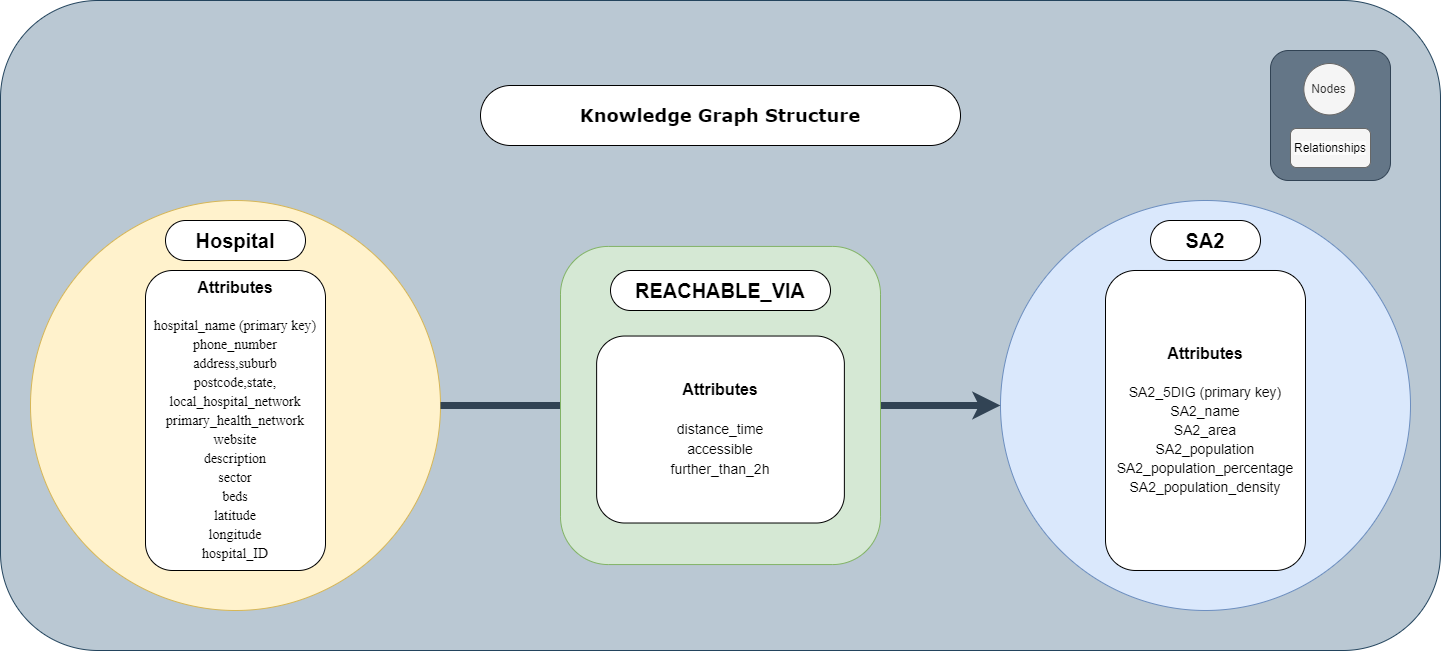

The diagram above was exported from draw.io. Its source (the exported page's mxGraphModel, read from the mxfile embedded in the PNG):
<mxGraphModel dx="2173" dy="852" grid="1" gridSize="10" guides="1" tooltips="1" connect="1" arrows="1" fold="1" page="1" pageScale="1" pageWidth="850" pageHeight="1400" math="0" shadow="0">
  <root>
    <mxCell id="0" />
    <mxCell id="1" parent="0" />
    <mxCell id="B7WgpAaoMRdPUwbzsavy-2" value="" style="rounded=1;whiteSpace=wrap;html=1;labelBackgroundColor=none;fontFamily=Verdana;fillColor=#bac8d3;strokeColor=#23445d;" vertex="1" parent="1">
      <mxGeometry x="-80" y="90" width="1440" height="650" as="geometry" />
    </mxCell>
    <mxCell id="Tuxre7TU-VVuBBuTog7S-2" value="" style="group" vertex="1" connectable="0" parent="1">
      <mxGeometry x="920" y="289.99" width="410" height="410" as="geometry" />
    </mxCell>
    <mxCell id="VTl8CzuRga3nS6yhVtS8-3" value="" style="ellipse;whiteSpace=wrap;html=1;aspect=fixed;fillColor=#dae8fc;strokeColor=#6c8ebf;" vertex="1" parent="Tuxre7TU-VVuBBuTog7S-2">
      <mxGeometry width="410" height="410" as="geometry" />
    </mxCell>
    <mxCell id="Tuxre7TU-VVuBBuTog7S-1" value="&lt;font style=&quot;font-size: 16px;&quot; face=&quot;Helvetica&quot;&gt;&lt;b&gt;Attributes&lt;/b&gt;&lt;/font&gt;&lt;div&gt;&lt;span style=&quot;font-size: 16px;&quot;&gt;&lt;b&gt;&lt;br&gt;&lt;/b&gt;&lt;/span&gt;&lt;div&gt;&lt;div style=&quot;font-size: 14px; line-height: 19px; white-space: pre;&quot;&gt;&lt;div style=&quot;&quot;&gt;&lt;div style=&quot;line-height: 19px;&quot;&gt;&lt;div style=&quot;&quot;&gt;&lt;font face=&quot;Helvetica&quot;&gt;SA2_5DIG (primary key)&lt;/font&gt;&lt;/div&gt;&lt;div style=&quot;&quot;&gt;&lt;font face=&quot;Helvetica&quot;&gt;SA2_name&lt;/font&gt;&lt;/div&gt;&lt;div style=&quot;&quot;&gt;&lt;font face=&quot;Helvetica&quot;&gt;SA2_area&lt;/font&gt;&lt;/div&gt;&lt;div style=&quot;&quot;&gt;&lt;font face=&quot;Helvetica&quot;&gt;SA2_population&lt;/font&gt;&lt;/div&gt;&lt;div style=&quot;&quot;&gt;&lt;font face=&quot;Helvetica&quot;&gt;SA2_population_percentage&lt;/font&gt;&lt;/div&gt;&lt;div style=&quot;&quot;&gt;&lt;font face=&quot;Helvetica&quot;&gt;SA2_population_density&lt;/font&gt;&lt;/div&gt;&lt;div style=&quot;font-family: Consolas, &amp;quot;Courier New&amp;quot;, monospace; background-color: rgb(30, 30, 30); color: rgb(212, 212, 212);&quot;&gt;&lt;/div&gt;&lt;/div&gt;&lt;/div&gt;&lt;div style=&quot;font-family: Consolas, &amp;quot;Courier New&amp;quot;, monospace; background-color: rgb(30, 30, 30); color: rgb(212, 212, 212);&quot;&gt;&lt;/div&gt;&lt;/div&gt;&lt;/div&gt;&lt;/div&gt;" style="rounded=1;whiteSpace=wrap;html=1;" vertex="1" parent="Tuxre7TU-VVuBBuTog7S-2">
      <mxGeometry x="105" y="70" width="200" height="300" as="geometry" />
    </mxCell>
    <mxCell id="JXH2gV1ghAX8Hz1eyUtY-4" value="&lt;h2&gt;&lt;b style=&quot;font-family: Helvetica; font-size: 20px;&quot;&gt;SA2&lt;/b&gt;&lt;br&gt;&lt;/h2&gt;" style="rounded=1;whiteSpace=wrap;html=1;labelBackgroundColor=none;fontFamily=Verdana;fontColor=#000000;arcSize=50;" vertex="1" parent="Tuxre7TU-VVuBBuTog7S-2">
      <mxGeometry x="150" y="20.009999999999998" width="110" height="40" as="geometry" />
    </mxCell>
    <mxCell id="Tuxre7TU-VVuBBuTog7S-3" value="" style="group" vertex="1" connectable="0" parent="1">
      <mxGeometry x="-50" y="290" width="410" height="410" as="geometry" />
    </mxCell>
    <mxCell id="VTl8CzuRga3nS6yhVtS8-2" value="" style="ellipse;whiteSpace=wrap;html=1;aspect=fixed;spacingBottom=90;fillColor=#fff2cc;strokeColor=#d6b656;" vertex="1" parent="Tuxre7TU-VVuBBuTog7S-3">
      <mxGeometry width="410" height="410" as="geometry" />
    </mxCell>
    <mxCell id="VTl8CzuRga3nS6yhVtS8-4" value="&lt;font style=&quot;font-size: 16px;&quot; face=&quot;Helvetica&quot;&gt;&lt;b&gt;Attributes&lt;/b&gt;&lt;/font&gt;&lt;div&gt;&lt;span style=&quot;font-size: 16px;&quot;&gt;&lt;b&gt;&lt;br&gt;&lt;/b&gt;&lt;/span&gt;&lt;div&gt;&lt;div style=&quot;font-size: 14px; line-height: 19px; white-space: pre;&quot;&gt;&lt;div style=&quot;&quot;&gt;&lt;font face=&quot;EGhdSiiWbVuZz3UtPx32&quot;&gt;hospital_name (primary key)&lt;/font&gt;&lt;/div&gt;&lt;div style=&quot;&quot;&gt;&lt;font face=&quot;EGhdSiiWbVuZz3UtPx32&quot;&gt;phone_number&lt;/font&gt;&lt;/div&gt;&lt;div style=&quot;&quot;&gt;&lt;font face=&quot;EGhdSiiWbVuZz3UtPx32&quot;&gt;address,suburb&lt;/font&gt;&lt;/div&gt;&lt;div style=&quot;&quot;&gt;&lt;font face=&quot;EGhdSiiWbVuZz3UtPx32&quot;&gt;postcode,state,&lt;/font&gt;&lt;/div&gt;&lt;div style=&quot;&quot;&gt;&lt;font face=&quot;EGhdSiiWbVuZz3UtPx32&quot;&gt;local_hospital_network&lt;/font&gt;&lt;/div&gt;&lt;div style=&quot;&quot;&gt;&lt;font face=&quot;EGhdSiiWbVuZz3UtPx32&quot;&gt;primary_health_network&lt;/font&gt;&lt;/div&gt;&lt;div style=&quot;&quot;&gt;&lt;font face=&quot;EGhdSiiWbVuZz3UtPx32&quot;&gt;website&lt;/font&gt;&lt;/div&gt;&lt;div style=&quot;&quot;&gt;&lt;font face=&quot;EGhdSiiWbVuZz3UtPx32&quot;&gt;description&lt;/font&gt;&lt;/div&gt;&lt;div style=&quot;&quot;&gt;&lt;font face=&quot;EGhdSiiWbVuZz3UtPx32&quot;&gt;sector&lt;/font&gt;&lt;/div&gt;&lt;div style=&quot;&quot;&gt;&lt;font face=&quot;EGhdSiiWbVuZz3UtPx32&quot;&gt;beds&lt;/font&gt;&lt;/div&gt;&lt;div style=&quot;&quot;&gt;&lt;font face=&quot;EGhdSiiWbVuZz3UtPx32&quot;&gt;latitude&lt;/font&gt;&lt;/div&gt;&lt;div style=&quot;&quot;&gt;&lt;font face=&quot;EGhdSiiWbVuZz3UtPx32&quot;&gt;longitude&lt;/font&gt;&lt;/div&gt;&lt;div style=&quot;&quot;&gt;&lt;font face=&quot;EGhdSiiWbVuZz3UtPx32&quot;&gt;hospital_ID&lt;/font&gt;&lt;/div&gt;&lt;div style=&quot;font-family: Consolas, &amp;quot;Courier New&amp;quot;, monospace; background-color: rgb(30, 30, 30); color: rgb(212, 212, 212);&quot;&gt;&lt;/div&gt;&lt;/div&gt;&lt;/div&gt;&lt;/div&gt;" style="rounded=1;whiteSpace=wrap;html=1;" vertex="1" parent="Tuxre7TU-VVuBBuTog7S-3">
      <mxGeometry x="115" y="70" width="180" height="300" as="geometry" />
    </mxCell>
    <mxCell id="JXH2gV1ghAX8Hz1eyUtY-2" value="&lt;h2&gt;&lt;b style=&quot;font-family: Helvetica; font-size: 20px;&quot;&gt;Hospital&lt;/b&gt;&lt;br&gt;&lt;/h2&gt;" style="rounded=1;whiteSpace=wrap;html=1;labelBackgroundColor=none;fontFamily=Verdana;fontColor=#000000;arcSize=50;" vertex="1" parent="Tuxre7TU-VVuBBuTog7S-3">
      <mxGeometry x="135" y="20" width="140" height="40" as="geometry" />
    </mxCell>
    <mxCell id="Tuxre7TU-VVuBBuTog7S-5" style="edgeStyle=orthogonalEdgeStyle;rounded=0;orthogonalLoop=1;jettySize=auto;html=1;entryX=0;entryY=0.5;entryDx=0;entryDy=0;strokeWidth=7;fillColor=#647687;strokeColor=#314354;" edge="1" parent="1" source="Tuxre7TU-VVuBBuTog7S-4" target="VTl8CzuRga3nS6yhVtS8-3">
      <mxGeometry relative="1" as="geometry" />
    </mxCell>
    <mxCell id="Tuxre7TU-VVuBBuTog7S-6" style="edgeStyle=orthogonalEdgeStyle;rounded=0;orthogonalLoop=1;jettySize=auto;html=1;entryX=1;entryY=0.5;entryDx=0;entryDy=0;endArrow=none;endFill=0;strokeWidth=7;fillColor=#647687;strokeColor=#314354;" edge="1" parent="1" source="Tuxre7TU-VVuBBuTog7S-4" target="VTl8CzuRga3nS6yhVtS8-2">
      <mxGeometry relative="1" as="geometry" />
    </mxCell>
    <mxCell id="Tuxre7TU-VVuBBuTog7S-11" value="W" style="group" vertex="1" connectable="0" parent="1">
      <mxGeometry x="480" y="335.93" width="320" height="318.13" as="geometry" />
    </mxCell>
    <mxCell id="Tuxre7TU-VVuBBuTog7S-4" value="" style="rounded=1;whiteSpace=wrap;html=1;fillColor=#d5e8d4;strokeColor=#82b366;" vertex="1" parent="Tuxre7TU-VVuBBuTog7S-11">
      <mxGeometry width="320" height="318.13" as="geometry" />
    </mxCell>
    <mxCell id="Tuxre7TU-VVuBBuTog7S-8" value="&lt;div&gt;&lt;div style=&quot;line-height: 19px;&quot;&gt;&lt;div style=&quot;&quot;&gt;&lt;div style=&quot;line-height: 19px;&quot;&gt;&lt;div style=&quot;font-size: 14px; white-space: pre;&quot;&gt;&lt;b style=&quot;font-size: 16px; white-space: normal; background-color: initial;&quot;&gt;Attributes&lt;/b&gt;&lt;br&gt;&lt;/div&gt;&lt;div style=&quot;font-size: 14px; white-space: pre;&quot;&gt;&lt;b style=&quot;font-size: 16px; white-space: normal; background-color: initial;&quot;&gt;&lt;br&gt;&lt;/b&gt;&lt;/div&gt;&lt;div style=&quot;&quot;&gt;&lt;font style=&quot;font-size: 14px;&quot;&gt;distance_time&lt;/font&gt;&lt;/div&gt;&lt;div style=&quot;&quot;&gt;&lt;font style=&quot;font-size: 14px;&quot;&gt;accessible&lt;/font&gt;&lt;/div&gt;&lt;div style=&quot;&quot;&gt;&lt;font style=&quot;font-size: 14px;&quot;&gt;further_than_2h&lt;/font&gt;&lt;/div&gt;&lt;div style=&quot;font-size: 14px; white-space: pre; font-family: Consolas, &amp;quot;Courier New&amp;quot;, monospace; background-color: rgb(30, 30, 30); color: rgb(212, 212, 212);&quot;&gt;&lt;/div&gt;&lt;/div&gt;&lt;/div&gt;&lt;div style=&quot;font-size: 14px; white-space: pre; font-family: Consolas, &amp;quot;Courier New&amp;quot;, monospace; background-color: rgb(30, 30, 30); color: rgb(212, 212, 212);&quot;&gt;&lt;/div&gt;&lt;/div&gt;&lt;/div&gt;" style="rounded=1;whiteSpace=wrap;html=1;" vertex="1" parent="Tuxre7TU-VVuBBuTog7S-11">
      <mxGeometry x="36.12903225806451" y="89.59579591836734" width="247.74193548387098" height="186.9825306122449" as="geometry" />
    </mxCell>
    <mxCell id="JXH2gV1ghAX8Hz1eyUtY-3" value="&lt;h2&gt;&lt;b style=&quot;font-family: Helvetica; font-size: 20px;&quot;&gt;REACHABLE_VIA&lt;/b&gt;&lt;br&gt;&lt;/h2&gt;" style="rounded=1;whiteSpace=wrap;html=1;labelBackgroundColor=none;fontFamily=Verdana;fontColor=#000000;arcSize=50;" vertex="1" parent="Tuxre7TU-VVuBBuTog7S-11">
      <mxGeometry x="50" y="24.069999999999993" width="220" height="40" as="geometry" />
    </mxCell>
    <mxCell id="JXH2gV1ghAX8Hz1eyUtY-1" value="&lt;h2&gt;Knowledge Graph Structure&lt;/h2&gt;" style="rounded=1;whiteSpace=wrap;html=1;labelBackgroundColor=none;fontFamily=Verdana;fontColor=#000000;arcSize=50;" vertex="1" parent="1">
      <mxGeometry x="400" y="175" width="480" height="60" as="geometry" />
    </mxCell>
    <mxCell id="JXH2gV1ghAX8Hz1eyUtY-9" value="" style="group" vertex="1" connectable="0" parent="1">
      <mxGeometry x="1190" y="140" width="120" height="130" as="geometry" />
    </mxCell>
    <mxCell id="JXH2gV1ghAX8Hz1eyUtY-8" value="" style="rounded=1;whiteSpace=wrap;html=1;fillColor=#647687;fontColor=#ffffff;strokeColor=#314354;" vertex="1" parent="JXH2gV1ghAX8Hz1eyUtY-9">
      <mxGeometry width="120" height="130" as="geometry" />
    </mxCell>
    <mxCell id="JXH2gV1ghAX8Hz1eyUtY-5" value="Nodes" style="ellipse;whiteSpace=wrap;html=1;aspect=fixed;fillColor=#f5f5f5;fontColor=#333333;strokeColor=#666666;" vertex="1" parent="JXH2gV1ghAX8Hz1eyUtY-9">
      <mxGeometry x="33.333333333333336" y="13" width="51.42857142857142" height="51.42857142857142" as="geometry" />
    </mxCell>
    <mxCell id="JXH2gV1ghAX8Hz1eyUtY-7" value="&lt;span style=&quot;color: rgb(0, 0, 0); font-family: Helvetica; font-size: 12px; font-style: normal; font-variant-ligatures: normal; font-variant-caps: normal; font-weight: 400; letter-spacing: normal; orphans: 2; text-align: center; text-indent: 0px; text-transform: none; widows: 2; word-spacing: 0px; -webkit-text-stroke-width: 0px; white-space: normal; background-color: rgb(251, 251, 251); text-decoration-thickness: initial; text-decoration-style: initial; text-decoration-color: initial; display: inline !important; float: none;&quot;&gt;Relationships&lt;/span&gt;" style="rounded=1;whiteSpace=wrap;html=1;fillColor=#f5f5f5;fontColor=#333333;strokeColor=#666666;" vertex="1" parent="JXH2gV1ghAX8Hz1eyUtY-9">
      <mxGeometry x="19.999999999999996" y="78" width="79.99999999999999" height="39" as="geometry" />
    </mxCell>
  </root>
</mxGraphModel>